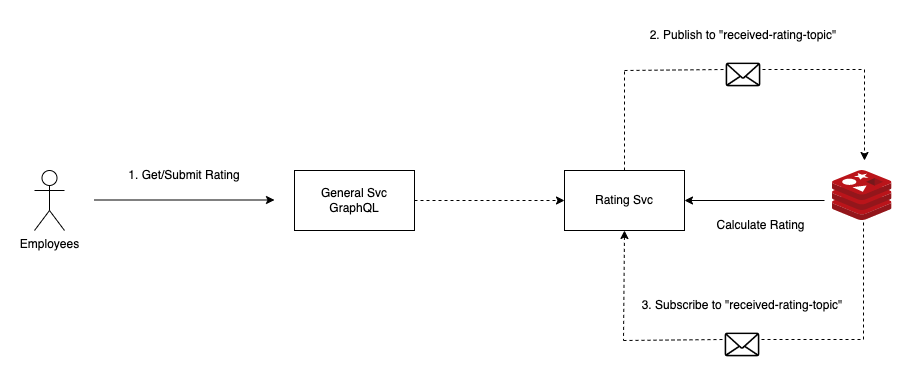

The diagram above was exported from draw.io. Its source (the exported page's mxGraphModel, read from the mxfile embedded in the PNG):
<mxGraphModel dx="1426" dy="801" grid="1" gridSize="10" guides="1" tooltips="1" connect="1" arrows="1" fold="1" page="1" pageScale="1" pageWidth="827" pageHeight="1169" math="0" shadow="0">
  <root>
    <mxCell id="0" />
    <mxCell id="1" parent="0" />
    <mxCell id="IJwaHfkgLlcdW9PEXy2t-2" value="" style="sketch=0;aspect=fixed;html=1;points=[];align=center;image;fontSize=12;image=img/lib/mscae/Cache_Redis_Product.svg;imageBackground=default;" vertex="1" parent="1">
      <mxGeometry x="1228" y="540" width="59.52" height="50" as="geometry" />
    </mxCell>
    <mxCell id="IJwaHfkgLlcdW9PEXy2t-4" value="Employees&lt;br&gt;" style="shape=umlActor;verticalLabelPosition=bottom;verticalAlign=top;html=1;outlineConnect=0;" vertex="1" parent="1">
      <mxGeometry x="430" y="540" width="30" height="60" as="geometry" />
    </mxCell>
    <mxCell id="IJwaHfkgLlcdW9PEXy2t-20" value="2. Publish to &quot;received-rating-topic&quot;" style="text;html=1;strokeColor=none;fillColor=none;align=center;verticalAlign=middle;whiteSpace=wrap;rounded=0;rotation=0;" vertex="1" parent="1">
      <mxGeometry x="1035" y="390" width="208" height="30" as="geometry" />
    </mxCell>
    <mxCell id="IJwaHfkgLlcdW9PEXy2t-28" value="" style="endArrow=classic;html=1;rounded=0;" edge="1" parent="1">
      <mxGeometry width="50" height="50" relative="1" as="geometry">
        <mxPoint x="490" y="569.5" as="sourcePoint" />
        <mxPoint x="670" y="569.5" as="targetPoint" />
      </mxGeometry>
    </mxCell>
    <mxCell id="IJwaHfkgLlcdW9PEXy2t-30" value="General Svc&lt;br&gt;GraphQL" style="rounded=0;whiteSpace=wrap;html=1;" vertex="1" parent="1">
      <mxGeometry x="690" y="540" width="120" height="60" as="geometry" />
    </mxCell>
    <mxCell id="IJwaHfkgLlcdW9PEXy2t-33" value="1. Get/Submit Rating" style="text;html=1;strokeColor=none;fillColor=none;align=center;verticalAlign=middle;whiteSpace=wrap;rounded=0;rotation=0;" vertex="1" parent="1">
      <mxGeometry x="500" y="530" width="160" height="30" as="geometry" />
    </mxCell>
    <mxCell id="IJwaHfkgLlcdW9PEXy2t-34" value="Rating Svc" style="rounded=0;whiteSpace=wrap;html=1;" vertex="1" parent="1">
      <mxGeometry x="960" y="540" width="120" height="60" as="geometry" />
    </mxCell>
    <mxCell id="IJwaHfkgLlcdW9PEXy2t-36" value="" style="endArrow=classic;html=1;rounded=0;dashed=1;startArrow=none;entryX=0;entryY=0.5;entryDx=0;entryDy=0;exitX=1;exitY=0.5;exitDx=0;exitDy=0;" edge="1" parent="1" source="IJwaHfkgLlcdW9PEXy2t-30" target="IJwaHfkgLlcdW9PEXy2t-34">
      <mxGeometry width="50" height="50" relative="1" as="geometry">
        <mxPoint x="830" y="559.9985073478495" as="sourcePoint" />
        <mxPoint x="914.9760000000001" y="493.8" as="targetPoint" />
      </mxGeometry>
    </mxCell>
    <mxCell id="IJwaHfkgLlcdW9PEXy2t-37" value="" style="endArrow=classic;html=1;rounded=0;entryX=1;entryY=0.5;entryDx=0;entryDy=0;" edge="1" parent="1" target="IJwaHfkgLlcdW9PEXy2t-34">
      <mxGeometry width="50" height="50" relative="1" as="geometry">
        <mxPoint x="1220" y="570" as="sourcePoint" />
        <mxPoint x="1340" y="640" as="targetPoint" />
      </mxGeometry>
    </mxCell>
    <mxCell id="IJwaHfkgLlcdW9PEXy2t-38" value="Calculate Rating" style="text;html=1;strokeColor=none;fillColor=none;align=center;verticalAlign=middle;whiteSpace=wrap;rounded=0;rotation=0;" vertex="1" parent="1">
      <mxGeometry x="1091.5" y="580" width="129" height="30" as="geometry" />
    </mxCell>
    <mxCell id="IJwaHfkgLlcdW9PEXy2t-42" value="" style="endArrow=none;html=1;rounded=0;dashed=1;startArrow=none;exitX=0.5;exitY=0;exitDx=0;exitDy=0;" edge="1" parent="1" source="IJwaHfkgLlcdW9PEXy2t-34">
      <mxGeometry width="50" height="50" relative="1" as="geometry">
        <mxPoint x="1020" y="540" as="sourcePoint" />
        <mxPoint x="1020" y="440" as="targetPoint" />
        <Array as="points" />
      </mxGeometry>
    </mxCell>
    <mxCell id="IJwaHfkgLlcdW9PEXy2t-40" value="" style="shape=image;html=1;verticalAlign=top;verticalLabelPosition=bottom;labelBackgroundColor=#ffffff;imageAspect=0;aspect=fixed;image=https://cdn4.iconfinder.com/data/icons/app-custom-ui-1/48/Envelope-128.png" vertex="1" parent="1">
      <mxGeometry x="1120" y="420" width="38" height="38" as="geometry" />
    </mxCell>
    <mxCell id="IJwaHfkgLlcdW9PEXy2t-43" value="" style="endArrow=none;html=1;rounded=0;dashed=1;startArrow=none;entryX=0;entryY=0.5;entryDx=0;entryDy=0;" edge="1" parent="1" target="IJwaHfkgLlcdW9PEXy2t-40">
      <mxGeometry width="50" height="50" relative="1" as="geometry">
        <mxPoint x="1020" y="440" as="sourcePoint" />
        <mxPoint x="1255.9744" y="535" as="targetPoint" />
        <Array as="points" />
      </mxGeometry>
    </mxCell>
    <mxCell id="IJwaHfkgLlcdW9PEXy2t-44" value="" style="endArrow=classic;html=1;rounded=0;dashed=1;startArrow=none;exitX=1;exitY=0.5;exitDx=0;exitDy=0;startFill=0;endFill=1;" edge="1" parent="1" source="IJwaHfkgLlcdW9PEXy2t-40">
      <mxGeometry width="50" height="50" relative="1" as="geometry">
        <mxPoint x="1175" y="439.5" as="sourcePoint" />
        <mxPoint x="1260" y="530" as="targetPoint" />
        <Array as="points">
          <mxPoint x="1260" y="439" />
        </Array>
      </mxGeometry>
    </mxCell>
    <mxCell id="IJwaHfkgLlcdW9PEXy2t-46" value="3. Subscribe to &quot;received-rating-topic&quot;" style="text;html=1;strokeColor=none;fillColor=none;align=center;verticalAlign=middle;whiteSpace=wrap;rounded=0;rotation=0;" vertex="1" parent="1">
      <mxGeometry x="1034" y="660" width="208" height="30" as="geometry" />
    </mxCell>
    <mxCell id="IJwaHfkgLlcdW9PEXy2t-47" value="" style="endArrow=none;html=1;rounded=0;dashed=1;startArrow=classic;exitX=0.5;exitY=1;exitDx=0;exitDy=0;startFill=1;" edge="1" parent="1" source="IJwaHfkgLlcdW9PEXy2t-34">
      <mxGeometry width="50" height="50" relative="1" as="geometry">
        <mxPoint x="1019" y="810" as="sourcePoint" />
        <mxPoint x="1019" y="710" as="targetPoint" />
        <Array as="points" />
      </mxGeometry>
    </mxCell>
    <mxCell id="IJwaHfkgLlcdW9PEXy2t-48" value="" style="shape=image;html=1;verticalAlign=top;verticalLabelPosition=bottom;labelBackgroundColor=#ffffff;imageAspect=0;aspect=fixed;image=https://cdn4.iconfinder.com/data/icons/app-custom-ui-1/48/Envelope-128.png" vertex="1" parent="1">
      <mxGeometry x="1119" y="690" width="38" height="38" as="geometry" />
    </mxCell>
    <mxCell id="IJwaHfkgLlcdW9PEXy2t-49" value="" style="endArrow=none;html=1;rounded=0;dashed=1;startArrow=none;entryX=0;entryY=0.5;entryDx=0;entryDy=0;" edge="1" parent="1" target="IJwaHfkgLlcdW9PEXy2t-48">
      <mxGeometry width="50" height="50" relative="1" as="geometry">
        <mxPoint x="1019" y="710" as="sourcePoint" />
        <mxPoint x="1254.9744" y="805" as="targetPoint" />
        <Array as="points" />
      </mxGeometry>
    </mxCell>
    <mxCell id="IJwaHfkgLlcdW9PEXy2t-50" value="" style="endArrow=none;html=1;rounded=0;dashed=1;startArrow=none;exitX=1;exitY=0.5;exitDx=0;exitDy=0;startFill=0;endFill=0;entryX=0.521;entryY=1.04;entryDx=0;entryDy=0;entryPerimeter=0;" edge="1" parent="1" source="IJwaHfkgLlcdW9PEXy2t-48" target="IJwaHfkgLlcdW9PEXy2t-2">
      <mxGeometry width="50" height="50" relative="1" as="geometry">
        <mxPoint x="1174" y="709.5" as="sourcePoint" />
        <mxPoint x="1259" y="800" as="targetPoint" />
        <Array as="points">
          <mxPoint x="1259" y="709" />
        </Array>
      </mxGeometry>
    </mxCell>
  </root>
</mxGraphModel>